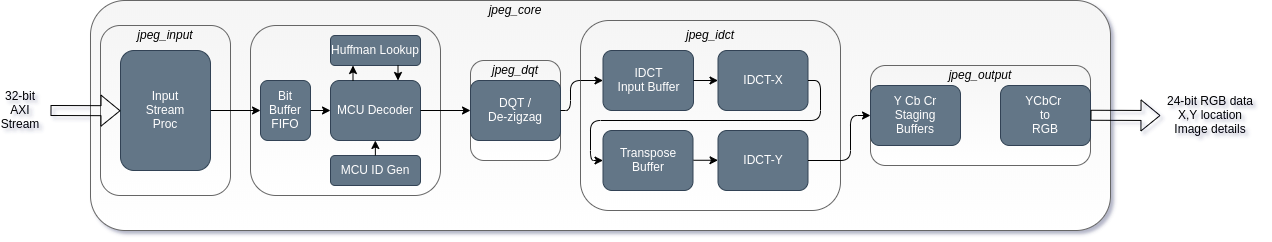

The diagram above was exported from draw.io. Its source (the exported page's mxGraphModel, read from the mxfile embedded in the PNG):
<mxGraphModel dx="2062" dy="1185" grid="1" gridSize="10" guides="1" tooltips="1" connect="1" arrows="1" fold="1" page="1" pageScale="1.5" pageWidth="1169" pageHeight="826" background="#ffffff" math="0" shadow="1">
  <root>
    <mxCell id="0" />
    <mxCell id="1" parent="0" />
    <mxCell id="2" value="" style="rounded=1;whiteSpace=wrap;html=1;shadow=0;glass=0;comic=0;strokeColor=#666666;fillColor=#f5f5f5;fontSize=18;align=left;gradientDirection=south;fontColor=#333333;gradientColor=#ffffff;" vertex="1" parent="1">
      <mxGeometry x="310" y="890" width="1020" height="230" as="geometry" />
    </mxCell>
    <mxCell id="3" value="" style="rounded=1;whiteSpace=wrap;html=1;shadow=0;glass=0;comic=0;strokeColor=#666666;fillColor=#f5f5f5;fontSize=18;align=left;gradientDirection=south;fontColor=#333333;gradientColor=#ffffff;" vertex="1" parent="1">
      <mxGeometry x="320" y="915" width="130" height="170" as="geometry" />
    </mxCell>
    <mxCell id="4" value="" style="rounded=1;whiteSpace=wrap;html=1;shadow=0;glass=0;comic=0;strokeColor=#666666;fillColor=#f5f5f5;fontSize=18;align=left;gradientDirection=south;fontColor=#333333;gradientColor=#ffffff;" vertex="1" parent="1">
      <mxGeometry x="470" y="915" width="190" height="170" as="geometry" />
    </mxCell>
    <mxCell id="5" value="" style="rounded=1;whiteSpace=wrap;html=1;shadow=0;glass=0;comic=0;strokeColor=#666666;fillColor=#f5f5f5;fontSize=18;align=left;gradientDirection=south;fontColor=#333333;gradientColor=#ffffff;" vertex="1" parent="1">
      <mxGeometry x="690" y="950" width="90" height="100" as="geometry" />
    </mxCell>
    <mxCell id="6" value="" style="rounded=1;whiteSpace=wrap;html=1;shadow=0;glass=0;comic=0;strokeColor=#666666;fillColor=#f5f5f5;fontSize=18;align=left;gradientDirection=south;fontColor=#333333;gradientColor=#ffffff;" vertex="1" parent="1">
      <mxGeometry x="800" y="910" width="260" height="190" as="geometry" />
    </mxCell>
    <mxCell id="7" value="" style="rounded=1;whiteSpace=wrap;html=1;shadow=0;glass=0;comic=0;strokeColor=#666666;fillColor=#f5f5f5;fontSize=18;align=left;gradientDirection=south;fontColor=#333333;gradientColor=#ffffff;" vertex="1" parent="1">
      <mxGeometry x="1090" y="955" width="220" height="100" as="geometry" />
    </mxCell>
    <mxCell id="8" value="Input&lt;br&gt;Stream&lt;br&gt;Proc" style="rounded=1;whiteSpace=wrap;html=1;fillColor=#647687;strokeColor=#314354;fontColor=#ffffff;" vertex="1" parent="1">
      <mxGeometry x="340" y="940" width="90" height="120" as="geometry" />
    </mxCell>
    <mxCell id="9" value="Bit Buffer FIFO" style="rounded=1;whiteSpace=wrap;html=1;fillColor=#647687;strokeColor=#314354;fontColor=#ffffff;" vertex="1" parent="1">
      <mxGeometry x="480" y="970" width="50" height="60" as="geometry" />
    </mxCell>
    <mxCell id="10" value="MCU Decoder" style="rounded=1;whiteSpace=wrap;html=1;fillColor=#647687;strokeColor=#314354;fontColor=#ffffff;" vertex="1" parent="1">
      <mxGeometry x="550" y="970" width="90" height="60" as="geometry" />
    </mxCell>
    <mxCell id="11" value="Huffman Lookup" style="rounded=1;whiteSpace=wrap;html=1;fillColor=#647687;strokeColor=#314354;fontColor=#ffffff;" vertex="1" parent="1">
      <mxGeometry x="550" y="925" width="90" height="30" as="geometry" />
    </mxCell>
    <mxCell id="12" value="DQT /&lt;br&gt;De-zigzag" style="rounded=1;whiteSpace=wrap;html=1;fillColor=#647687;strokeColor=#314354;fontColor=#ffffff;" vertex="1" parent="1">
      <mxGeometry x="690" y="970" width="90" height="60" as="geometry" />
    </mxCell>
    <mxCell id="13" value="IDCT&lt;br&gt;Input Buffer" style="rounded=1;whiteSpace=wrap;html=1;fillColor=#647687;strokeColor=#314354;fontColor=#ffffff;" vertex="1" parent="1">
      <mxGeometry x="822.5" y="940" width="90.5" height="60" as="geometry" />
    </mxCell>
    <mxCell id="14" value="Transpose Buffer" style="rounded=1;whiteSpace=wrap;html=1;fillColor=#647687;strokeColor=#314354;fontColor=#ffffff;" vertex="1" parent="1">
      <mxGeometry x="822.5" y="1020" width="90" height="60" as="geometry" />
    </mxCell>
    <mxCell id="15" value="IDCT-Y" style="rounded=1;whiteSpace=wrap;html=1;fillColor=#647687;strokeColor=#314354;fontColor=#ffffff;" vertex="1" parent="1">
      <mxGeometry x="937.5" y="1020" width="90" height="60" as="geometry" />
    </mxCell>
    <mxCell id="16" value="MCU ID Gen" style="rounded=1;whiteSpace=wrap;html=1;fillColor=#647687;strokeColor=#314354;fontColor=#ffffff;" vertex="1" parent="1">
      <mxGeometry x="550" y="1045" width="90" height="30" as="geometry" />
    </mxCell>
    <mxCell id="17" value="Y Cb Cr&lt;br&gt;Staging&lt;br&gt;Buffers" style="rounded=1;whiteSpace=wrap;html=1;fillColor=#647687;strokeColor=#314354;fontColor=#ffffff;" vertex="1" parent="1">
      <mxGeometry x="1090" y="975" width="90" height="60" as="geometry" />
    </mxCell>
    <mxCell id="18" value="YCbCr &lt;br&gt;to&lt;br&gt;RGB" style="rounded=1;whiteSpace=wrap;html=1;fillColor=#647687;strokeColor=#314354;fontColor=#ffffff;" vertex="1" parent="1">
      <mxGeometry x="1220" y="975" width="90" height="60" as="geometry" />
    </mxCell>
    <mxCell id="19" value="&lt;i&gt;jpeg_output&lt;/i&gt;" style="text;html=1;strokeColor=none;fillColor=none;align=center;verticalAlign=middle;whiteSpace=wrap;rounded=0;" vertex="1" parent="1">
      <mxGeometry x="1180" y="955" width="40" height="20" as="geometry" />
    </mxCell>
    <mxCell id="20" value="IDCT-X" style="rounded=1;whiteSpace=wrap;html=1;fillColor=#647687;strokeColor=#314354;fontColor=#ffffff;" vertex="1" parent="1">
      <mxGeometry x="937.5" y="940" width="90" height="60" as="geometry" />
    </mxCell>
    <mxCell id="21" value="&lt;i&gt;jpeg_idct&lt;/i&gt;" style="text;html=1;strokeColor=none;fillColor=none;align=center;verticalAlign=middle;whiteSpace=wrap;rounded=0;" vertex="1" parent="1">
      <mxGeometry x="910" y="915" width="40" height="20" as="geometry" />
    </mxCell>
    <mxCell id="22" value="" style="shape=flexArrow;endArrow=classic;html=1;" edge="1" parent="1">
      <mxGeometry width="50" height="50" relative="1" as="geometry">
        <mxPoint x="1310" y="1004.7600000000002" as="sourcePoint" />
        <mxPoint x="1380" y="1005" as="targetPoint" />
      </mxGeometry>
    </mxCell>
    <mxCell id="23" value="&lt;i&gt;jpeg_dqt&lt;/i&gt;" style="text;html=1;strokeColor=none;fillColor=none;align=center;verticalAlign=middle;whiteSpace=wrap;rounded=0;" vertex="1" parent="1">
      <mxGeometry x="715" y="950" width="40" height="20" as="geometry" />
    </mxCell>
    <mxCell id="24" value="" style="endArrow=classic;html=1;entryX=0;entryY=0.5;entryDx=0;entryDy=0;" edge="1" target="14" parent="1">
      <mxGeometry width="50" height="50" relative="1" as="geometry">
        <mxPoint x="1027.5" y="970" as="sourcePoint" />
        <mxPoint x="897.5" y="950" as="targetPoint" />
        <Array as="points">
          <mxPoint x="1040" y="970" />
          <mxPoint x="1040" y="1010" />
          <mxPoint x="810" y="1010" />
          <mxPoint x="810" y="1050" />
        </Array>
      </mxGeometry>
    </mxCell>
    <mxCell id="25" value="" style="endArrow=classic;html=1;exitX=1;exitY=0.5;exitDx=0;exitDy=0;entryX=0;entryY=0.5;entryDx=0;entryDy=0;" edge="1" source="15" target="17" parent="1">
      <mxGeometry width="50" height="50" relative="1" as="geometry">
        <mxPoint x="830" y="990" as="sourcePoint" />
        <mxPoint x="880" y="940" as="targetPoint" />
        <Array as="points">
          <mxPoint x="1070" y="1050" />
          <mxPoint x="1070" y="1005" />
        </Array>
      </mxGeometry>
    </mxCell>
    <mxCell id="26" value="" style="endArrow=classic;html=1;exitX=1;exitY=0.5;exitDx=0;exitDy=0;entryX=0;entryY=0.5;entryDx=0;entryDy=0;" edge="1" source="13" target="20" parent="1">
      <mxGeometry width="50" height="50" relative="1" as="geometry">
        <mxPoint x="870" y="910" as="sourcePoint" />
        <mxPoint x="920" y="860" as="targetPoint" />
      </mxGeometry>
    </mxCell>
    <mxCell id="27" value="" style="endArrow=classic;html=1;exitX=1;exitY=0.5;exitDx=0;exitDy=0;entryX=0;entryY=0.5;entryDx=0;entryDy=0;" edge="1" parent="1">
      <mxGeometry width="50" height="50" relative="1" as="geometry">
        <mxPoint x="913" y="1049.7600000000002" as="sourcePoint" />
        <mxPoint x="937.5" y="1049.7600000000002" as="targetPoint" />
      </mxGeometry>
    </mxCell>
    <mxCell id="28" value="" style="endArrow=classic;html=1;exitX=1;exitY=0.5;exitDx=0;exitDy=0;entryX=0;entryY=0.5;entryDx=0;entryDy=0;" edge="1" source="12" target="13" parent="1">
      <mxGeometry width="50" height="50" relative="1" as="geometry">
        <mxPoint x="780" y="910" as="sourcePoint" />
        <mxPoint x="830" y="860" as="targetPoint" />
        <Array as="points">
          <mxPoint x="790" y="1000" />
          <mxPoint x="790" y="970" />
        </Array>
      </mxGeometry>
    </mxCell>
    <mxCell id="29" value="" style="endArrow=classic;html=1;entryX=0;entryY=0.5;entryDx=0;entryDy=0;" edge="1" target="12" parent="1">
      <mxGeometry width="50" height="50" relative="1" as="geometry">
        <mxPoint x="640" y="1000" as="sourcePoint" />
        <mxPoint x="690" y="950" as="targetPoint" />
      </mxGeometry>
    </mxCell>
    <mxCell id="30" value="" style="endArrow=classic;html=1;entryX=0.25;entryY=1;entryDx=0;entryDy=0;exitX=0.25;exitY=0;exitDx=0;exitDy=0;" edge="1" source="10" target="11" parent="1">
      <mxGeometry width="50" height="50" relative="1" as="geometry">
        <mxPoint x="650" y="1010.0000000000002" as="sourcePoint" />
        <mxPoint x="700" y="1010.0000000000002" as="targetPoint" />
      </mxGeometry>
    </mxCell>
    <mxCell id="31" value="" style="endArrow=classic;html=1;entryX=0.75;entryY=0;entryDx=0;entryDy=0;exitX=0.75;exitY=1;exitDx=0;exitDy=0;" edge="1" source="11" target="10" parent="1">
      <mxGeometry width="50" height="50" relative="1" as="geometry">
        <mxPoint x="582.5" y="980.0000000000002" as="sourcePoint" />
        <mxPoint x="582.5" y="965.0000000000002" as="targetPoint" />
      </mxGeometry>
    </mxCell>
    <mxCell id="32" value="" style="endArrow=classic;html=1;entryX=0.25;entryY=1;entryDx=0;entryDy=0;exitX=0.25;exitY=0;exitDx=0;exitDy=0;" edge="1" parent="1">
      <mxGeometry width="50" height="50" relative="1" as="geometry">
        <mxPoint x="594.8600000000001" y="1045" as="sourcePoint" />
        <mxPoint x="594.8600000000001" y="1030" as="targetPoint" />
      </mxGeometry>
    </mxCell>
    <mxCell id="33" value="" style="endArrow=classic;html=1;exitX=1;exitY=0.5;exitDx=0;exitDy=0;entryX=0;entryY=0.5;entryDx=0;entryDy=0;" edge="1" source="9" target="10" parent="1">
      <mxGeometry width="50" height="50" relative="1" as="geometry">
        <mxPoint x="670" y="990" as="sourcePoint" />
        <mxPoint x="720" y="940" as="targetPoint" />
      </mxGeometry>
    </mxCell>
    <mxCell id="34" value="" style="endArrow=classic;html=1;exitX=1;exitY=0.5;exitDx=0;exitDy=0;entryX=0;entryY=0.5;entryDx=0;entryDy=0;" edge="1" source="8" target="9" parent="1">
      <mxGeometry width="50" height="50" relative="1" as="geometry">
        <mxPoint x="620" y="970" as="sourcePoint" />
        <mxPoint x="670" y="920" as="targetPoint" />
      </mxGeometry>
    </mxCell>
    <mxCell id="35" value="&lt;i&gt;jpeg_input&lt;/i&gt;" style="text;html=1;strokeColor=none;fillColor=none;align=center;verticalAlign=middle;whiteSpace=wrap;rounded=0;" vertex="1" parent="1">
      <mxGeometry x="365" y="915" width="40" height="20" as="geometry" />
    </mxCell>
    <mxCell id="36" value="" style="shape=flexArrow;endArrow=classic;html=1;" edge="1" parent="1">
      <mxGeometry width="50" height="50" relative="1" as="geometry">
        <mxPoint x="270" y="1000" as="sourcePoint" />
        <mxPoint x="340" y="1000.2400000000002" as="targetPoint" />
      </mxGeometry>
    </mxCell>
    <mxCell id="37" value="32-bit&lt;br&gt;AXI&lt;br&gt;Stream" style="text;html=1;strokeColor=none;fillColor=none;align=center;verticalAlign=middle;whiteSpace=wrap;rounded=0;" vertex="1" parent="1">
      <mxGeometry x="220" y="990" width="40" height="20" as="geometry" />
    </mxCell>
    <mxCell id="38" value="24-bit RGB data&lt;br&gt;X,Y location&lt;br&gt;Image details" style="text;html=1;strokeColor=none;fillColor=none;align=center;verticalAlign=middle;whiteSpace=wrap;rounded=0;" vertex="1" parent="1">
      <mxGeometry x="1380" y="995" width="100" height="20" as="geometry" />
    </mxCell>
    <mxCell id="39" value="&lt;i&gt;jpeg_core&lt;/i&gt;" style="text;html=1;strokeColor=none;fillColor=none;align=center;verticalAlign=middle;whiteSpace=wrap;rounded=0;" vertex="1" parent="1">
      <mxGeometry x="715" y="890" width="40" height="20" as="geometry" />
    </mxCell>
  </root>
</mxGraphModel>